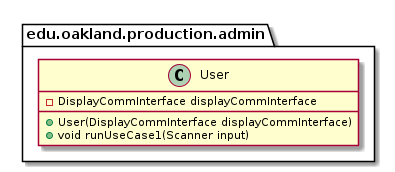

The diagram above was rendered by PlantUML. Its source (embedded in the PNG):
@startuml User_Closure


package edu.oakland.production.admin {
    class User {
        - DisplayCommInterface displayCommInterface
        + User(DisplayCommInterface displayCommInterface)
        + void runUseCase1(Scanner input)
    }
}






@enduml